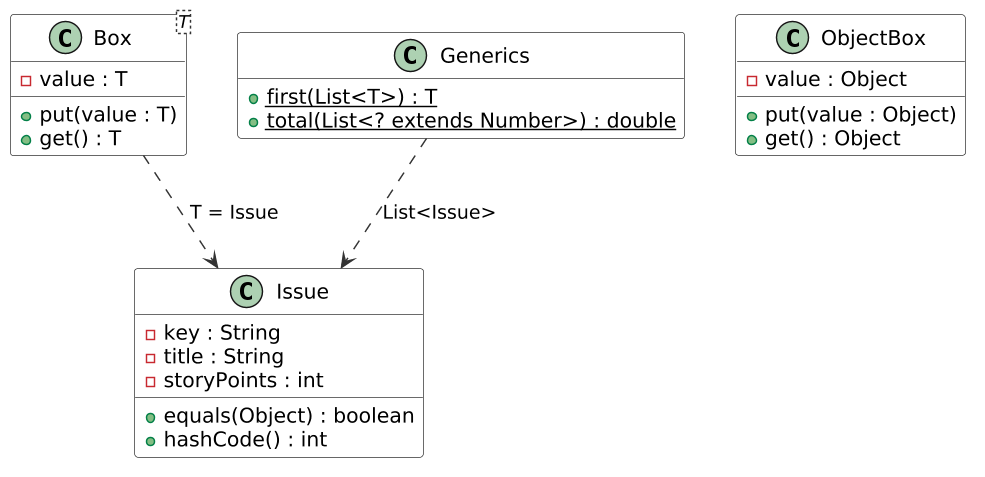

The diagram above was rendered by PlantUML. Its source (embedded in the PNG):
@startuml
skinparam dpi 140
skinparam defaultFontName DejaVu Sans
skinparam shadowing false
skinparam ClassBackgroundColor #FFFFFF
skinparam ClassBorderColor #333333
skinparam ArrowColor #333333
hide empty members
class "Box<T>" as Box {
  - value : T
  + put(value : T)
  + get() : T
}
class ObjectBox {
  - value : Object
  + put(value : Object)
  + get() : Object
}
class Generics {
  + {static} first(List<T>) : T
  + {static} total(List<? extends Number>) : double
}
class Issue {
  - key : String
  - title : String
  - storyPoints : int
  + equals(Object) : boolean
  + hashCode() : int
}
Box ..> Issue : T = Issue
Generics ..> Issue : List<Issue>
@enduml